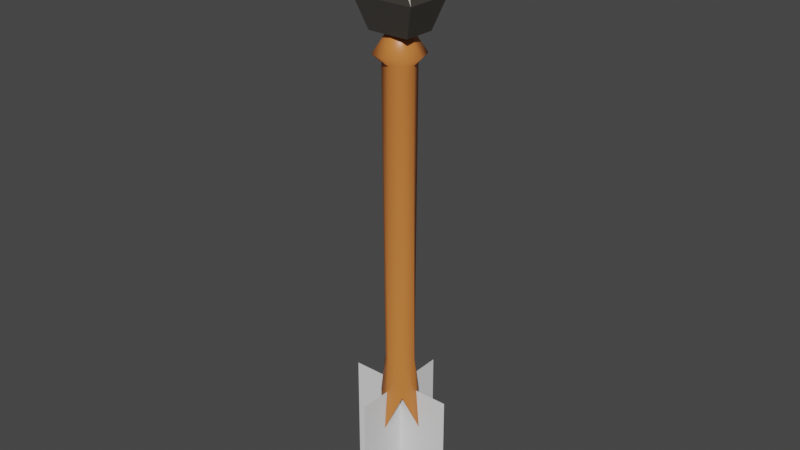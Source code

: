 # Source: Arrow.blend  (saved by Blender 3.2.14; exported with 4.5.12 LTS)
import bpy
from mathutils import Matrix  # noqa: F401  (used for matrix-valued properties, if any)

bpy.ops.wm.read_factory_settings(use_empty=True)
scene = bpy.context.scene
scene.name = 'Scene'

# ---- collections
col_collection = bpy.data.collections.new('Collection'); scene.collection.children.link(col_collection)

# ---- materials (node trees are filled in below, after node groups)
mat_shaft = bpy.data.materials.new('Shaft')
mat_shaft.alpha_threshold = 0.0
mat_shaft.use_transparent_shadow = False
mat_shaft.line_color = (0.0, 0.0, 0.0, 1.0)
mat_blade = bpy.data.materials.new('Blade')
mat_blade.use_transparent_shadow = False

# ---- material node trees
mat_shaft.use_nodes = True; mat_shaft.node_tree.nodes.clear()
_N = mat_shaft.node_tree.nodes; _L = mat_shaft.node_tree.links
n0 = _N.new('ShaderNodeOutputMaterial'); n0.name = 'Material Output'; n0.location = (300, 300)
n1 = _N.new('ShaderNodeBsdfPrincipled'); n1.name = 'Principled BSDF'; n1.location = (10, 300)
n1.distribution = 'GGX'
n1.subsurface_method = 'RANDOM_WALK_SKIN'
n1.inputs[0].default_value = (0.65, 0.2052, 0.04696, 1.0)
n1.inputs[2].default_value = 0.4
n1.inputs[3].default_value = 1.45
n1.inputs[27].default_value = (0.0, 0.0, 0.0, 1.0)
n1.inputs[28].default_value = 1.0
_L.new(n1.outputs[0], n0.inputs[0])
n0.is_active_output = True
mat_blade.use_nodes = True; mat_blade.node_tree.nodes.clear()
_N = mat_blade.node_tree.nodes; _L = mat_blade.node_tree.links
n0 = _N.new('ShaderNodeBsdfPrincipled'); n0.name = 'Principled BSDF'; n0.location = (10, 300)
n0.distribution = 'GGX'
n0.subsurface_method = 'RANDOM_WALK_SKIN'
n0.inputs[0].default_value = (0.1329, 0.1232, 0.1055, 1.0)
n0.inputs[1].default_value = 0.7358
n0.inputs[3].default_value = 1.45
n0.inputs[27].default_value = (0.0, 0.0, 0.0, 1.0)
n0.inputs[28].default_value = 1.0
n1 = _N.new('ShaderNodeOutputMaterial'); n1.name = 'Material Output'; n1.location = (300, 300)
_L.new(n0.outputs[0], n1.inputs[0])
n1.is_active_output = True

# ---- world
world_world = bpy.data.worlds.new('World'); scene.world = world_world
world_world.use_nodes = True; world_world.node_tree.nodes.clear()
_N = world_world.node_tree.nodes; _L = world_world.node_tree.links
n0 = _N.new('ShaderNodeOutputWorld'); n0.name = 'World Output'; n0.location = (300, 300)
n1 = _N.new('ShaderNodeBackground'); n1.name = 'Background'; n1.location = (10, 300)
n1.inputs[0].default_value = (0.05088, 0.05088, 0.05088, 1.0)
_L.new(n1.outputs[0], n0.inputs[0])
n0.is_active_output = True
world_world.color = (0.05088, 0.05088, 0.05088)
world_world.use_sun_shadow = False
world_world.sun_shadow_jitter_overblur = 0.0

# ---- meshes
me_cube = bpy.data.meshes.new('Cube')
me_cube.from_pydata([(0.5826, 0.5573, 1.0), (0.6766, 0.6473, -1.125), (0.5826, -0.5573, 1.0), (0.6766, -0.6473, -1.125), (-0.5826, 0.5573, 1.0), (-0.6766, 0.6473, -1.125), (-0.5826, -0.5573, 1.0), (-0.6766, -0.6473, -1.125), (-2.995e-09, 1.177, -1.355), (-1.904e-09, -0.7483, 1.0), (-2.995e-09, -1.177, -1.355), (-1.904e-09, 0.7483, 1.0), (-1.224, -2.552e-09, -1.355), (0.7782, -1.942e-09, 1.0), (-0.7782, -1.942e-09, 1.0), (1.224, -2.552e-09, -1.355), (-2.211e-09, -2.168e-09, -1.125), (-2.211e-09, -0.4077, 1.202), (-2.211e-09, -1.139, 1.05), (-0.8871, -0.8487, 1.05), (1.185, -1.056e-08, 1.05), (0.8871, -0.8487, 1.05), (-1.185, -1.056e-08, 1.05), (-0.8871, 0.8487, 1.05), (-2.211e-09, 1.139, 1.05), (0.8871, 0.8487, 1.05), (-0.3174, -0.3037, 1.202), (0.424, -5.769e-09, 1.202), (0.3174, -0.3037, 1.202), (-0.424, -5.769e-09, 1.202), (-0.3174, 0.3037, 1.202), (-2.211e-09, 0.4077, 1.202), (0.3174, 0.3037, 1.202), (-2.211e-09, -5.769e-09, 1.202), (0.5177, 0.4952, -0.8903), (-0.5177, -0.4952, -0.8903), (0.5177, -0.4952, -0.8903), (-0.5177, 0.4952, -0.8903), (-2.196e-09, 0.8631, -0.8731), (-2.196e-09, -0.8631, -0.8731), (0.8975, -2.045e-09, -0.8731), (-0.8975, -2.045e-09, -0.8731)], [], [(4, 14, 22, 23), (39, 9, 6, 35), (41, 14, 4, 37), (16, 15, 3, 10), (40, 13, 2, 36), (38, 11, 0, 34), (37, 4, 11, 38), (12, 16, 10, 7), (36, 2, 9, 39), (14, 6, 19, 22), (9, 2, 21, 18), (5, 8, 16, 12), (34, 0, 13, 40), (8, 1, 15, 16), (35, 6, 14, 41), (11, 4, 23, 24), (22, 19, 26, 29), (21, 20, 27, 28), (25, 24, 31, 32), (24, 23, 30, 31), (2, 13, 20, 21), (13, 0, 25, 20), (0, 11, 24, 25), (6, 9, 18, 19), (33, 29, 26, 17), (27, 33, 17, 28), (32, 31, 33, 27), (31, 30, 29, 33), (18, 21, 28, 17), (23, 22, 29, 30), (19, 18, 17, 26), (20, 25, 32, 27), (7, 35, 41, 12), (1, 34, 40, 15), (3, 36, 39, 10), (5, 37, 38, 8), (8, 38, 34, 1), (15, 40, 36, 3), (12, 41, 37, 5), (10, 39, 35, 7)])
me_cube.polygons.foreach_set('use_smooth', [True] * 40)
_uv = me_cube.uv_layers.new(name='UVMap')
_uv.uv.foreach_set('vector', [0.625, 0.25, 0.625, 0.125, 0.625, 0.125, 0.625, 0.25, 0.415, 0.875, 0.625, 0.875, 0.625, 1.0, 0.415, 1.0, 0.415, 0.125, 0.625, 0.125, 0.625, 0.25, 0.415, 0.25, 0.25, 0.625, 0.375, 0.625, 0.375, 0.75, 0.25, 0.75, 0.415, 0.625, 0.625, 0.625, 0.625, 0.75, 0.415, 0.75, 0.415, 0.375, 0.625, 0.375, 0.625, 0.5, 0.415, 0.5, 0.415, 0.25, 0.625, 0.25, 0.625, 0.375, 0.415, 0.375, 0.125, 0.625, 0.25, 0.625, 0.25, 0.75, 0.125, 0.75, 0.415, 0.75, 0.625, 0.75, 0.625, 0.875, 0.415, 0.875, 0.625, 0.125, 0.625, 0.0, 0.625, 0.0, 0.625, 0.125, 0.625, 0.875, 0.625, 0.75, 0.625, 0.75, 0.625, 0.875, 0.125, 0.5, 0.25, 0.5, 0.25, 0.625, 0.125, 0.625, 0.415, 0.5, 0.625, 0.5, 0.625, 0.625, 0.415, 0.625, 0.25, 0.5, 0.375, 0.5, 0.375, 0.625, 0.25, 0.625, 0.415, 0.0, 0.625, 0.0, 0.625, 0.125, 0.415, 0.125, 0.625, 0.375, 0.625, 0.25, 0.625, 0.25, 0.625, 0.375, 0.625, 0.125, 0.625, 0.0, 0.625, 0.0, 0.625, 0.125, 0.625, 0.75, 0.625, 0.625, 0.625, 0.625, 0.625, 0.75, 0.625, 0.5, 0.625, 0.375, 0.625, 0.375, 0.625, 0.5, 0.625, 0.375, 0.625, 0.25, 0.625, 0.25, 0.625, 0.375, 0.625, 0.75, 0.625, 0.625, 0.625, 0.625, 0.625, 0.75, 0.625, 0.625, 0.625, 0.5, 0.625, 0.5, 0.625, 0.625, 0.625, 0.5, 0.625, 0.375, 0.625, 0.375, 0.625, 0.5, 0.625, 1.0, 0.625, 0.875, 0.625, 0.875, 0.625, 1.0, 0.75, 0.625, 0.875, 0.625, 0.875, 0.75, 0.75, 0.75, 0.625, 0.625, 0.75, 0.625, 0.75, 0.75, 0.625, 0.75, 0.625, 0.5, 0.75, 0.5, 0.75, 0.625, 0.625, 0.625, 0.75, 0.5, 0.875, 0.5, 0.875, 0.625, 0.75, 0.625, 0.625, 0.875, 0.625, 0.75, 0.625, 0.75, 0.625, 0.875, 0.625, 0.25, 0.625, 0.125, 0.625, 0.125, 0.625, 0.25, 0.625, 1.0, 0.625, 0.875, 0.625, 0.875, 0.625, 1.0, 0.625, 0.625, 0.625, 0.5, 0.625, 0.5, 0.625, 0.625, 0.375, 0.0, 0.415, 0.0, 0.415, 0.125, 0.375, 0.125, 0.375, 0.5, 0.415, 0.5, 0.415, 0.625, 0.375, 0.625, 0.375, 0.75, 0.415, 0.75, 0.415, 0.875, 0.375, 0.875, 0.375, 0.25, 0.415, 0.25, 0.415, 0.375, 0.375, 0.375, 0.375, 0.375, 0.415, 0.375, 0.415, 0.5, 0.375, 0.5, 0.375, 0.625, 0.415, 0.625, 0.415, 0.75, 0.375, 0.75, 0.375, 0.125, 0.415, 0.125, 0.415, 0.25, 0.375, 0.25, 0.375, 0.875, 0.415, 0.875, 0.415, 1.0, 0.375, 1.0])
me_cube.materials.append(mat_shaft)
me_cube.use_mirror_vertex_groups = False
me_cube.update()
me_cube_001 = bpy.data.meshes.new('Cube.001')
me_cube_001.from_pydata([(-1.059, -0.8125, -1.038), (-0.6073, -0.4659, 0.09964), (-1.059, 0.8125, -1.038), (-0.6073, 0.4659, 0.09964), (1.059, -0.8125, -1.038), (0.6073, -0.4659, 0.09964), (1.059, 0.8125, -1.038), (0.6073, 0.4659, 0.09964), (-1.059, 1.611e-10, -1.038), (-0.7683, 1.611e-10, 0.7083), (1.059, 1.611e-10, -1.038), (0.7683, 1.611e-10, 0.7083), (-3.222e-10, 0.8125, -1.038), (-3.222e-10, 0.5894, 0.7083), (-3.222e-10, -0.8125, -1.038), (-3.222e-10, -0.5894, 0.7083), (-3.222e-10, 1.611e-10, 1.962), (-0.7069, 1.611e-10, -2.073), (-0.7069, -0.5423, -2.073), (-3.222e-10, 0.5423, -2.073), (-0.7069, 0.5423, -2.073), (0.7069, 1.611e-10, -2.073), (0.7069, 0.5423, -2.073), (-3.222e-10, -0.5423, -2.073), (0.7069, -0.5423, -2.073), (-3.222e-10, 1.611e-10, -2.073)], [], [(8, 9, 3, 2), (12, 13, 7, 6), (10, 11, 5, 4), (14, 15, 1, 0), (4, 14, 23, 24), (16, 9, 1, 15), (13, 3, 9, 16), (8, 2, 20, 17), (6, 7, 11, 10), (0, 1, 9, 8), (10, 4, 24, 21), (7, 13, 16, 11), (11, 16, 15, 5), (6, 10, 21, 22), (4, 5, 15, 14), (2, 3, 13, 12), (25, 21, 24, 23), (19, 22, 21, 25), (20, 19, 25, 17), (17, 25, 23, 18), (2, 12, 19, 20), (14, 0, 18, 23), (0, 8, 17, 18), (12, 6, 22, 19)])
_uv = me_cube_001.uv_layers.new(name='UVMap')
_uv.uv.foreach_set('vector', [0.375, 0.125, 0.625, 0.125, 0.625, 0.25, 0.375, 0.25, 0.375, 0.375, 0.625, 0.375, 0.625, 0.5, 0.375, 0.5, 0.375, 0.625, 0.625, 0.625, 0.625, 0.75, 0.375, 0.75, 0.375, 0.875, 0.625, 0.875, 0.625, 1.0, 0.375, 1.0, 0.375, 0.75, 0.375, 0.875, 0.375, 0.875, 0.375, 0.75, 0.75, 0.625, 0.875, 0.625, 0.875, 0.75, 0.75, 0.75, 0.75, 0.5, 0.875, 0.5, 0.875, 0.625, 0.75, 0.625, 0.375, 0.125, 0.375, 0.25, 0.375, 0.25, 0.375, 0.125, 0.375, 0.5, 0.625, 0.5, 0.625, 0.625, 0.375, 0.625, 0.375, 0.0, 0.625, 0.0, 0.625, 0.125, 0.375, 0.125, 0.375, 0.625, 0.375, 0.75, 0.375, 0.75, 0.375, 0.625, 0.625, 0.5, 0.75, 0.5, 0.75, 0.625, 0.625, 0.625, 0.625, 0.625, 0.75, 0.625, 0.75, 0.75, 0.625, 0.75, 0.375, 0.5, 0.375, 0.625, 0.375, 0.625, 0.375, 0.5, 0.375, 0.75, 0.625, 0.75, 0.625, 0.875, 0.375, 0.875, 0.375, 0.25, 0.625, 0.25, 0.625, 0.375, 0.375, 0.375, 0.25, 0.625, 0.375, 0.625, 0.375, 0.75, 0.25, 0.75, 0.25, 0.5, 0.375, 0.5, 0.375, 0.625, 0.25, 0.625, 0.125, 0.5, 0.25, 0.5, 0.25, 0.625, 0.125, 0.625, 0.125, 0.625, 0.25, 0.625, 0.25, 0.75, 0.125, 0.75, 0.375, 0.25, 0.375, 0.375, 0.375, 0.375, 0.375, 0.25, 0.375, 0.875, 0.375, 1.0, 0.375, 1.0, 0.375, 0.875, 0.375, 0.0, 0.375, 0.125, 0.375, 0.125, 0.375, 0.0, 0.375, 0.375, 0.375, 0.5, 0.375, 0.5, 0.375, 0.375])
me_cube_001.materials.append(mat_blade)
me_cube_001.update()
me_plane = bpy.data.meshes.new('Plane')
me_plane.from_pydata([(-1.0, -1.0, 0.0), (1.0, -1.0, 0.0), (-1.0, 1.0, 0.0), (1.0, 1.0, 0.0)], [], [(0, 1, 3, 2)])
_uv = me_plane.uv_layers.new(name='UVMap')
_uv.uv.foreach_set('vector', [0.0, 0.0, 1.0, 0.0, 1.0, 1.0, 0.0, 1.0])
me_plane.update()
me_plane_001 = bpy.data.meshes.new('Plane.001')
me_plane_001.from_pydata([(-1.0, -1.0, 0.0), (1.0, -1.0, 0.0), (-1.0, 1.0, 0.0), (1.0, 1.0, 0.0)], [], [(0, 1, 3, 2)])
_uv = me_plane_001.uv_layers.new(name='UVMap')
_uv.uv.foreach_set('vector', [0.0, 0.0, 1.0, 0.0, 1.0, 1.0, 0.0, 1.0])
me_plane_001.update()

# ---- objects
ob_shaft = bpy.data.objects.new('Shaft', me_cube)
ob_blade = bpy.data.objects.new('Blade', me_cube_001)
ob_plane = bpy.data.objects.new('Plane', me_plane)
ob_plane_001 = bpy.data.objects.new('Plane.001', me_plane_001)

# ---- transforms, parenting, visibility, modifiers, constraints
ob_shaft.location = (0.0, 0.0, -0.2476)
ob_shaft.scale = (0.1397, 0.1397, 1.118)
ob_shaft.lock_rotations_4d = False
ob_shaft.empty_display_type = 'ARROWS'
ob_shaft.lineart.crease_threshold = 0.0
ob_blade.location = (0.0, 0.0, 1.503)
ob_blade.scale = (0.21, 0.21, 0.21)
ob_plane.location = (0.0, 0.0, -1.92)
ob_plane.rotation_euler = (1.571, 1.571, 0.0)
ob_plane.scale = (0.4552, 0.3878, 0.4552)
ob_plane_001.location = (0.0, 0.0, -1.92)
ob_plane_001.rotation_euler = (0.0, 1.571, 0.0)
ob_plane_001.scale = (0.4552, 0.3745, 0.4552)

# ---- collection membership
col_collection.objects.link(ob_shaft)
col_collection.objects.link(ob_blade)
col_collection.objects.link(ob_plane)
col_collection.objects.link(ob_plane_001)

# ---- scene / render settings (as saved in the file)
scene.frame_start = 1; scene.frame_end = 250; scene.frame_set(1)
scene.render.engine = 'BLENDER_EEVEE_NEXT'
scene.cycles.sampling_pattern = 'TABULATED_SOBOL'
scene.cycles.use_light_tree = False
scene.view_settings.view_transform = 'Filmic'
bpy.context.view_layer.update()

# ---- added for rendering (the .blend has no active camera and no usable light): camera, sun
cam_auto = bpy.data.cameras.new('AutoCamera')
cam_auto.lens = 50.0
cam_auto.sensor_width = 36.0
cam_auto.clip_end = 1000.0
ob_auto_camera = bpy.data.objects.new('AutoCamera', cam_auto)
scene.collection.objects.link(ob_auto_camera)
ob_auto_camera.location = (4.09231, -4.91078, 3.04386)
ob_auto_camera.rotation_euler = (1.09748, -7.21219e-08, 0.694738)
scene.camera = ob_auto_camera
light_auto_sun = bpy.data.lights.new('AutoSun', 'SUN')
light_auto_sun.energy = 3.0
light_auto_sun.angle = 0.0523599
ob_auto_sun = bpy.data.objects.new('AutoSun', light_auto_sun)
scene.collection.objects.link(ob_auto_sun)
ob_auto_sun.rotation_euler = (0.872665, 0.174533, 0.523599)
bpy.context.view_layer.update()
